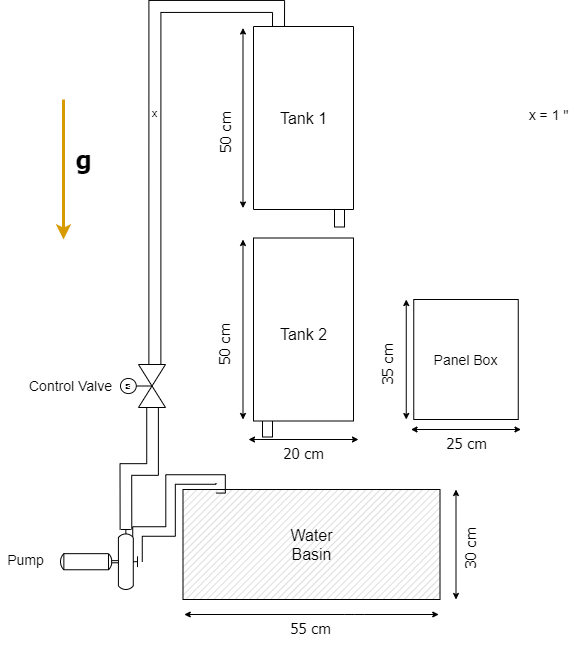

The diagram above was exported from draw.io. Its source (the exported page's mxGraphModel, read from the mxfile embedded in the PNG):
<mxGraphModel dx="1205" dy="687" grid="1" gridSize="10" guides="1" tooltips="1" connect="1" arrows="1" fold="1" page="1" pageScale="1" pageWidth="850" pageHeight="1100" math="0" shadow="0">
  <root>
    <mxCell id="0" />
    <mxCell id="1" parent="0" />
    <mxCell id="zGIrsM5dLIXkg4Eh32HL-3" value="" style="rounded=0;whiteSpace=wrap;html=1;rotation=90;" parent="1" vertex="1">
      <mxGeometry x="294.5" y="653" width="25" height="10" as="geometry" />
    </mxCell>
    <mxCell id="Ae-izcRpmbOuJqg6ejQ_-25" value="" style="rounded=0;whiteSpace=wrap;html=1;rotation=90;" parent="1" vertex="1">
      <mxGeometry x="366.5" y="443" width="25" height="10" as="geometry" />
    </mxCell>
    <mxCell id="qY6soMNb-xosv5GHj400-9" value="" style="verticalLabelPosition=bottom;verticalAlign=top;html=1;shape=mxgraph.basic.patternFillRect;fillStyle=diag;step=5;fillStrokeWidth=0.2;fillStrokeColor=#dddddd;" parent="1" vertex="1">
      <mxGeometry x="222.5" y="723" width="257" height="110" as="geometry" />
    </mxCell>
    <mxCell id="zGIrsM5dLIXkg4Eh32HL-5" style="edgeStyle=orthogonalEdgeStyle;shape=link;rounded=0;orthogonalLoop=1;jettySize=auto;html=1;exitX=0;exitY=0.54;exitDx=0;exitDy=0;exitPerimeter=0;entryX=0.13;entryY=-0.011;entryDx=0;entryDy=0;entryPerimeter=0;startSize=4;endSize=4;width=9.523809523809522;" parent="1" source="qY6soMNb-xosv5GHj400-15" target="qY6soMNb-xosv5GHj400-9" edge="1">
      <mxGeometry relative="1" as="geometry">
        <Array as="points">
          <mxPoint x="177" y="765" />
          <mxPoint x="210" y="765" />
          <mxPoint x="210" y="713" />
          <mxPoint x="260" y="713" />
          <mxPoint x="260" y="722" />
        </Array>
      </mxGeometry>
    </mxCell>
    <mxCell id="qY6soMNb-xosv5GHj400-15" value="" style="shape=mxgraph.pid.pumps.horizontal_pump;html=1;pointerEvents=1;align=center;verticalLabelPosition=bottom;verticalAlign=top;dashed=0;rotation=0;direction=east;flipV=0;flipH=1;" parent="1" vertex="1">
      <mxGeometry x="100" y="763" width="77" height="60" as="geometry" />
    </mxCell>
    <mxCell id="Ae-izcRpmbOuJqg6ejQ_-23" style="edgeStyle=orthogonalEdgeStyle;shape=link;rounded=0;orthogonalLoop=1;jettySize=auto;html=1;entryX=0.15;entryY=0;entryDx=0;entryDy=0;entryPerimeter=0;startSize=4;endSize=4;strokeWidth=1;width=11.666666666666668;" parent="1" source="qY6soMNb-xosv5GHj400-16" target="qY6soMNb-xosv5GHj400-15" edge="1">
      <mxGeometry relative="1" as="geometry">
        <Array as="points">
          <mxPoint x="192" y="703" />
        </Array>
      </mxGeometry>
    </mxCell>
    <mxCell id="G0SrD8YOc_pz1el3k9qP-10" value="x" style="edgeStyle=orthogonalEdgeStyle;shape=link;rounded=0;orthogonalLoop=1;jettySize=auto;html=1;entryX=0;entryY=0.75;entryDx=0;entryDy=0;exitX=1;exitY=0.764;exitDx=0;exitDy=0;exitPerimeter=0;width=12;" edge="1" parent="1" source="qY6soMNb-xosv5GHj400-16" target="Ae-izcRpmbOuJqg6ejQ_-1">
      <mxGeometry relative="1" as="geometry" />
    </mxCell>
    <mxCell id="qY6soMNb-xosv5GHj400-16" value="" style="verticalLabelPosition=bottom;align=center;html=1;verticalAlign=top;pointerEvents=1;dashed=0;shape=mxgraph.pid2valves.valve;valveType=gate;actuator=motor;rotation=0;direction=north;" parent="1" vertex="1">
      <mxGeometry x="160" y="598" width="45" height="43" as="geometry" />
    </mxCell>
    <mxCell id="qY6soMNb-xosv5GHj400-26" value="" style="endArrow=classic;html=1;strokeWidth=3;fillColor=#ffe6cc;strokeColor=#d79b00;" parent="1" edge="1">
      <mxGeometry width="50" height="50" relative="1" as="geometry">
        <mxPoint x="103" y="333" as="sourcePoint" />
        <mxPoint x="103" y="473" as="targetPoint" />
      </mxGeometry>
    </mxCell>
    <mxCell id="qY6soMNb-xosv5GHj400-27" value="&lt;b&gt;&lt;font face=&quot;Tahoma&quot;&gt;g&lt;/font&gt;&lt;/b&gt;" style="text;html=1;align=center;verticalAlign=middle;resizable=0;points=[];autosize=1;fontSize=25;" parent="1" vertex="1">
      <mxGeometry x="108" y="373" width="30" height="40" as="geometry" />
    </mxCell>
    <mxCell id="qY6soMNb-xosv5GHj400-36" value="" style="endArrow=none;dashed=1;html=1;strokeWidth=2;fontSize=25;fontStyle=1;entryX=0.992;entryY=-0.003;entryDx=0;entryDy=0;entryPerimeter=0;strokeColor=#999999;" parent="1" edge="1">
      <mxGeometry width="50" height="50" relative="1" as="geometry">
        <mxPoint x="293" y="303" as="sourcePoint" />
        <mxPoint x="392.20000000000005" y="302.54999999999995" as="targetPoint" />
      </mxGeometry>
    </mxCell>
    <mxCell id="qY6soMNb-xosv5GHj400-42" value="" style="endArrow=classic;startArrow=classic;html=1;strokeWidth=1;fontSize=25;endSize=4;startSize=4;" parent="1" edge="1">
      <mxGeometry width="50" height="50" relative="1" as="geometry">
        <mxPoint x="282.5" y="441.5" as="sourcePoint" />
        <mxPoint x="282.5" y="261.5" as="targetPoint" />
      </mxGeometry>
    </mxCell>
    <mxCell id="qY6soMNb-xosv5GHj400-46" value="&lt;font face=&quot;Tahoma&quot;&gt;&lt;font style=&quot;font-size: 15px&quot;&gt;50 cm&lt;/font&gt;&lt;br&gt;&lt;/font&gt;" style="text;html=1;align=center;verticalAlign=middle;resizable=0;points=[];autosize=1;fontSize=25;rotation=-90;" parent="1" vertex="1">
      <mxGeometry x="230" y="346.5" width="60" height="40" as="geometry" />
    </mxCell>
    <mxCell id="x7AbbwC-ASwbkkV_kigg-2" value="&lt;font style=&quot;font-size: 16px&quot;&gt;Water&lt;br&gt;Basin&lt;br&gt;&lt;/font&gt;" style="text;html=1;strokeColor=none;fillColor=none;align=center;verticalAlign=middle;whiteSpace=wrap;rounded=0;fontStyle=0" parent="1" vertex="1">
      <mxGeometry x="302.5" y="768" width="97" height="20" as="geometry" />
    </mxCell>
    <mxCell id="x7AbbwC-ASwbkkV_kigg-3" value="&lt;font style=&quot;font-size: 16px&quot; face=&quot;Tahoma&quot;&gt;TANK 1&lt;/font&gt;" style="text;html=1;strokeColor=none;fillColor=none;align=center;verticalAlign=middle;whiteSpace=wrap;rounded=0;fontStyle=0;fontSize=16;" parent="1" vertex="1">
      <mxGeometry x="294.5" y="358" width="97" height="20" as="geometry" />
    </mxCell>
    <mxCell id="Ae-izcRpmbOuJqg6ejQ_-1" value="" style="rounded=0;whiteSpace=wrap;html=1;rotation=90;" parent="1" vertex="1">
      <mxGeometry x="251.5" y="301.5" width="183" height="100" as="geometry" />
    </mxCell>
    <mxCell id="Ae-izcRpmbOuJqg6ejQ_-8" value="" style="endArrow=classic;startArrow=classic;html=1;strokeWidth=1;fontSize=25;endSize=4;startSize=4;" parent="1" edge="1">
      <mxGeometry width="50" height="50" relative="1" as="geometry">
        <mxPoint x="495.5" y="833" as="sourcePoint" />
        <mxPoint x="495.5" y="723" as="targetPoint" />
      </mxGeometry>
    </mxCell>
    <mxCell id="Ae-izcRpmbOuJqg6ejQ_-9" value="&lt;font face=&quot;Tahoma&quot;&gt;&lt;font style=&quot;font-size: 15px&quot;&gt;30 cm&lt;/font&gt;&lt;br&gt;&lt;/font&gt;" style="text;html=1;align=center;verticalAlign=middle;resizable=0;points=[];autosize=1;fontSize=25;rotation=-90;" parent="1" vertex="1">
      <mxGeometry x="475.5" y="763" width="60" height="40" as="geometry" />
    </mxCell>
    <mxCell id="Ae-izcRpmbOuJqg6ejQ_-11" value="" style="endArrow=classic;startArrow=classic;html=1;strokeWidth=1;fontSize=25;endSize=4;startSize=4;" parent="1" edge="1">
      <mxGeometry width="50" height="50" relative="1" as="geometry">
        <mxPoint x="223.75" y="848" as="sourcePoint" />
        <mxPoint x="478.25" y="848" as="targetPoint" />
        <Array as="points">
          <mxPoint x="393.75" y="848" />
        </Array>
      </mxGeometry>
    </mxCell>
    <mxCell id="Ae-izcRpmbOuJqg6ejQ_-12" value="&lt;font face=&quot;Tahoma&quot;&gt;&lt;font style=&quot;font-size: 15px&quot;&gt;55 cm&lt;/font&gt;&lt;br&gt;&lt;/font&gt;" style="text;html=1;align=center;verticalAlign=middle;resizable=0;points=[];autosize=1;fontSize=25;rotation=0;" parent="1" vertex="1">
      <mxGeometry x="319.75" y="838" width="60" height="40" as="geometry" />
    </mxCell>
    <mxCell id="Ae-izcRpmbOuJqg6ejQ_-13" value="" style="endArrow=classic;startArrow=classic;html=1;strokeWidth=1;fontSize=25;startSize=4;endSize=4;" parent="1" edge="1">
      <mxGeometry width="50" height="50" relative="1" as="geometry">
        <mxPoint x="282.5" y="653" as="sourcePoint" />
        <mxPoint x="282.5" y="473.0000000000001" as="targetPoint" />
      </mxGeometry>
    </mxCell>
    <mxCell id="Ae-izcRpmbOuJqg6ejQ_-14" value="&lt;font face=&quot;Tahoma&quot;&gt;&lt;font style=&quot;font-size: 15px&quot;&gt;50 cm&lt;/font&gt;&lt;br&gt;&lt;/font&gt;" style="text;html=1;align=center;verticalAlign=middle;resizable=0;points=[];autosize=1;fontSize=25;rotation=-90;" parent="1" vertex="1">
      <mxGeometry x="230" y="558" width="60" height="40" as="geometry" />
    </mxCell>
    <mxCell id="Ae-izcRpmbOuJqg6ejQ_-15" value="" style="rounded=0;whiteSpace=wrap;html=1;rotation=90;" parent="1" vertex="1">
      <mxGeometry x="251.5" y="513" width="183" height="100" as="geometry" />
    </mxCell>
    <mxCell id="Ae-izcRpmbOuJqg6ejQ_-16" value="" style="endArrow=classic;startArrow=classic;html=1;strokeWidth=1;fontSize=25;endSize=4;startSize=4;" parent="1" edge="1">
      <mxGeometry width="50" height="50" relative="1" as="geometry">
        <mxPoint x="288" y="673" as="sourcePoint" />
        <mxPoint x="398" y="673" as="targetPoint" />
      </mxGeometry>
    </mxCell>
    <mxCell id="Ae-izcRpmbOuJqg6ejQ_-17" value="&lt;font face=&quot;Tahoma&quot;&gt;&lt;font style=&quot;font-size: 15px&quot;&gt;20 cm&lt;/font&gt;&lt;br&gt;&lt;/font&gt;" style="text;html=1;align=center;verticalAlign=middle;resizable=0;points=[];autosize=1;fontSize=25;rotation=0;" parent="1" vertex="1">
      <mxGeometry x="313" y="663" width="60" height="40" as="geometry" />
    </mxCell>
    <mxCell id="Ae-izcRpmbOuJqg6ejQ_-18" value="&lt;font style=&quot;font-size: 16px&quot;&gt;Tank 1&lt;/font&gt;" style="text;html=1;strokeColor=none;fillColor=none;align=center;verticalAlign=middle;whiteSpace=wrap;rounded=0;fontStyle=0" parent="1" vertex="1">
      <mxGeometry x="294.5" y="341.5" width="97" height="20" as="geometry" />
    </mxCell>
    <mxCell id="Ae-izcRpmbOuJqg6ejQ_-19" value="&lt;font style=&quot;font-size: 16px&quot;&gt;Tank 2&lt;/font&gt;" style="text;html=1;strokeColor=none;fillColor=none;align=center;verticalAlign=middle;whiteSpace=wrap;rounded=0;fontStyle=0" parent="1" vertex="1">
      <mxGeometry x="294.5" y="558" width="97" height="20" as="geometry" />
    </mxCell>
    <mxCell id="G0SrD8YOc_pz1el3k9qP-4" value="&lt;div style=&quot;text-align: justify&quot;&gt;&lt;font style=&quot;font-size: 14px&quot;&gt;Panel Box&lt;/font&gt;&lt;/div&gt;" style="rounded=0;whiteSpace=wrap;html=1;" vertex="1" parent="1">
      <mxGeometry x="453.25" y="533" width="104.5" height="120" as="geometry" />
    </mxCell>
    <mxCell id="G0SrD8YOc_pz1el3k9qP-5" value="" style="endArrow=classic;startArrow=classic;html=1;strokeWidth=1;fontSize=25;startSize=4;endSize=4;" edge="1" parent="1">
      <mxGeometry width="50" height="50" relative="1" as="geometry">
        <mxPoint x="445.75" y="653" as="sourcePoint" />
        <mxPoint x="445.75" y="533" as="targetPoint" />
      </mxGeometry>
    </mxCell>
    <mxCell id="G0SrD8YOc_pz1el3k9qP-6" value="&lt;font face=&quot;Tahoma&quot;&gt;&lt;font style=&quot;font-size: 15px&quot;&gt;35 cm&lt;/font&gt;&lt;br&gt;&lt;/font&gt;" style="text;html=1;align=center;verticalAlign=middle;resizable=0;points=[];autosize=1;fontSize=25;rotation=-90;" vertex="1" parent="1">
      <mxGeometry x="393.25" y="578" width="60" height="40" as="geometry" />
    </mxCell>
    <mxCell id="G0SrD8YOc_pz1el3k9qP-7" value="" style="endArrow=classic;startArrow=classic;html=1;strokeWidth=1;fontSize=25;endSize=4;startSize=4;" edge="1" parent="1">
      <mxGeometry width="50" height="50" relative="1" as="geometry">
        <mxPoint x="450.5" y="663" as="sourcePoint" />
        <mxPoint x="560.5" y="663" as="targetPoint" />
      </mxGeometry>
    </mxCell>
    <mxCell id="G0SrD8YOc_pz1el3k9qP-8" value="&lt;font face=&quot;Tahoma&quot;&gt;&lt;font style=&quot;font-size: 15px&quot;&gt;25 cm&lt;/font&gt;&lt;br&gt;&lt;/font&gt;" style="text;html=1;align=center;verticalAlign=middle;resizable=0;points=[];autosize=1;fontSize=25;rotation=0;" vertex="1" parent="1">
      <mxGeometry x="475.5" y="653" width="60" height="40" as="geometry" />
    </mxCell>
    <mxCell id="G0SrD8YOc_pz1el3k9qP-9" value="&lt;span style=&quot;font-weight: normal&quot;&gt;&lt;font style=&quot;font-size: 14px&quot;&gt;Pump&lt;/font&gt;&lt;/span&gt;" style="text;html=1;align=center;verticalAlign=middle;resizable=0;points=[];autosize=1;fontStyle=1" vertex="1" parent="1">
      <mxGeometry x="40" y="783" width="50" height="20" as="geometry" />
    </mxCell>
    <mxCell id="G0SrD8YOc_pz1el3k9qP-11" value="&lt;span style=&quot;font-size: 14px ; font-weight: 400&quot;&gt;Control Valve&lt;/span&gt;" style="text;html=1;align=center;verticalAlign=middle;resizable=0;points=[];autosize=1;fontStyle=1" vertex="1" parent="1">
      <mxGeometry x="60" y="609.5" width="100" height="20" as="geometry" />
    </mxCell>
    <mxCell id="G0SrD8YOc_pz1el3k9qP-12" value="&lt;font style=&quot;font-size: 14px&quot;&gt;x = 1 &quot;&lt;/font&gt;" style="text;html=1;align=center;verticalAlign=middle;resizable=0;points=[];autosize=1;" vertex="1" parent="1">
      <mxGeometry x="557.75" y="338" width="60" height="20" as="geometry" />
    </mxCell>
  </root>
</mxGraphModel>